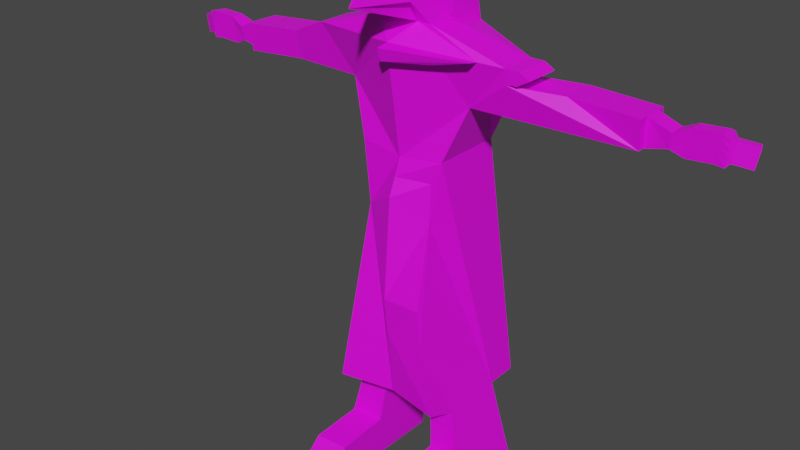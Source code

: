 # Source: plaguerobot.blend  (saved by Blender 4.3.34; exported with 4.5.12 LTS)
import bpy
from mathutils import Matrix  # noqa: F401  (used for matrix-valued properties, if any)

bpy.ops.wm.read_factory_settings(use_empty=True)
scene = bpy.context.scene
scene.name = 'Scene'

# ---- collections
col_collection = bpy.data.collections.new('Collection'); scene.collection.children.link(col_collection)
col_gltf_not_exported = bpy.data.collections.new('glTF_not_exported'); scene.collection.children.link(col_gltf_not_exported)
col_gltf_not_exported.hide_render = True
col_gltf_not_exported.hide_viewport = True

# ---- images (referenced by path relative to the original .blend; pixels are not part of the script)
import os
ASSET_DIR = os.environ.get("B2B_ASSET_DIR", "")  # directory of the original .blend (textures are referenced by path, not embedded)
HERE = os.path.dirname(os.path.abspath(__file__))  # packed textures are extracted next to this script under _unpacked/

def load_image(name, relpath, width, height, colorspace="sRGB"):
    """Load a texture the original file referenced (path relative to the .blend, or extracted next to this script)."""
    p = next((c for c in (os.path.join(HERE, relpath), os.path.join(ASSET_DIR, relpath)) if relpath and os.path.exists(c)), "")
    if p:
        img = bpy.data.images.load(p, check_existing=True)
        img.name = name
    else:  # same state as the original file: an image datablock whose file is absent (Cycles renders it pink)
        img = bpy.data.images.new(name, width, height)
        img.source = "FILE"
        img.filepath = "//" + (relpath or name)
    img.colorspace_settings.name = colorspace
    return img
img_vehlengback_jpg = load_image('vehlengback.jpg', 'vehlengback.jpg', 1024, 1024, 'sRGB')

# ---- materials (node trees are filled in below, after node groups)
mat_material = bpy.data.materials.new('Material')
mat_material.use_transparent_shadow = False

# ---- material node trees
mat_material.use_nodes = True; mat_material.node_tree.nodes.clear()
_N = mat_material.node_tree.nodes; _L = mat_material.node_tree.links
n0 = _N.new('ShaderNodeBsdfPrincipled'); n0.name = 'Principled BSDF'; n0.location = (10, 300)
n0.distribution = 'GGX'
n0.subsurface_method = 'BURLEY'
n0.inputs[3].default_value = 1.45
n0.inputs[27].default_value = (0.0, 0.0, 0.0, 1.0)
n0.inputs[28].default_value = 1.0
n1 = _N.new('ShaderNodeOutputMaterial'); n1.name = 'Material Output'; n1.location = (300, 300)
n2 = _N.new('ShaderNodeTexImage'); n2.name = 'Image Texture'; n2.location = (-577, 259)
n2.image = img_vehlengback_jpg
_L.new(n0.outputs[0], n1.inputs[0])
_L.new(n2.outputs[0], n0.inputs[0])
n1.is_active_output = True

# ---- world
world_world = bpy.data.worlds.new('World'); scene.world = world_world
world_world.use_nodes = True; world_world.node_tree.nodes.clear()
_N = world_world.node_tree.nodes; _L = world_world.node_tree.links
n0 = _N.new('ShaderNodeOutputWorld'); n0.name = 'World Output'; n0.location = (300, 300)
n1 = _N.new('ShaderNodeBackground'); n1.name = 'Background'; n1.location = (10, 300)
n1.inputs[0].default_value = (0.05088, 0.05088, 0.05088, 1.0)
_L.new(n1.outputs[0], n0.inputs[0])
n0.is_active_output = True
world_world.color = (0.05088, 0.05088, 0.05088)
world_world.use_sun_shadow = False
world_world.sun_shadow_jitter_overblur = 0.0

# ---- meshes
me_cube_001 = bpy.data.meshes.new('Cube.001')
me_cube_001.from_pydata([(0.3068, -0.08172, 0.5134), (0.1045, -0.1154, 0.03784), (0.3068, 0.02909, 0.5134), (0.1707, 0.2236, -0.5791), (0.1343, 0.1174, 0.2216), (0.3068, -0.02632, 0.5134), (0.1707, -0.181, -0.5375), (0.1343, -0.1044, 0.2216), (0.08123, -0.09208, 0.5839), (0.08123, 0.1243, 0.5474), (0.08123, -0.01068, 0.5839), (0.1952, 0.02215, 0.3815), (0.1952, -0.07071, 0.3815), (0.447, -0.01882, 0.4572), (0.4459, 0.09197, 0.4558), (0.4426, 0.084, 0.3714), (0.4435, -0.008851, 0.3725), (0.6485, -0.01693, 0.449), (0.6474, 0.09386, 0.4476), (0.6441, 0.08589, 0.3632), (0.6477, 0.06616, 0.448), (0.645, -0.006962, 0.3643), (0.6482, 0.01077, 0.4486), (0.6443, 0.06267, 0.3634), (0.6447, 0.01625, 0.364), (0.03042, -0.2003, 0.7408), (0.08123, 0.0712, 0.7889), (0.05954, -0.06438, 0.8445), (0.06048, -0.1462, 0.6484), (0.04054, -0.09208, 0.5839), (0.05039, -0.1462, 0.6703), (0.1707, -0.07987, -0.5791), (0.08527, -0.0716, -0.5791), (0.08527, 0.1142, -0.5791), (0.1707, 0.1224, -0.5791), (0.116, 0.1476, -0.8793), (0.2322, 0.1588, -0.8793), (0.2015, -0.09808, -0.7292), (0.1006, -0.08832, -0.7292), (0.2322, -0.338, -0.868), (0.116, -0.3276, -0.8724), (0.2015, -0.2635, -0.7365), (0.1006, -0.2545, -0.7402), (0.7135, 0.06651, 0.4228), (0.7141, 0.01112, 0.4235), (0.707, 0.06348, 0.3792), (0.7074, 0.01706, 0.3798), (0.7585, 0.05993, 0.4448), (0.7589, 0.01966, 0.4453), (0.7463, 0.05707, 0.3639), (0.7466, 0.02332, 0.3643), (0.7564, 0.02041, 0.4288), (0.7554, 0.0592, 0.424), (0.7521, 0.05843, 0.4025), (0.7533, 0.02133, 0.4085), (0.7507, 0.02211, 0.391), (0.7487, 0.05764, 0.3799), (0.8332, 0.06074, 0.4506), (0.8336, 0.02047, 0.4511), (0.821, 0.05787, 0.3697), (0.8213, 0.02413, 0.3701), (0.8311, 0.02121, 0.4346), (0.8301, 0.06, 0.4298), (0.8268, 0.05924, 0.4083), (0.828, 0.02213, 0.4143), (0.8254, 0.02292, 0.3968), (0.8234, 0.05844, 0.3857), (0.8439, 0.06275, 0.4473), (0.8582, 0.02515, 0.4488), (0.8335, 0.05357, 0.3666), (0.8455, 0.02207, 0.3679), (0.8556, 0.02452, 0.4324), (0.8412, 0.06038, 0.4265), (0.8384, 0.05794, 0.4051), (0.8524, 0.02375, 0.412), (0.8497, 0.02308, 0.3946), (0.8355, 0.05539, 0.3826), (0.8543, 0.0598, 0.4337), (0.8643, 0.03368, 0.4348), (0.8471, 0.05342, 0.3777), (0.8554, 0.03153, 0.3786), (0.8625, 0.03324, 0.4234), (0.8524, 0.05816, 0.4193), (0.8505, 0.05646, 0.4044), (0.8602, 0.0327, 0.4092), (0.8583, 0.03224, 0.3971), (0.8485, 0.05469, 0.3888), (0.9048, 0.07873, 0.425), (0.9147, 0.05261, 0.4261), (0.8975, 0.07235, 0.369), (0.9059, 0.05046, 0.3699), (0.9129, 0.05217, 0.4147), (0.9029, 0.07709, 0.4106), (0.901, 0.07539, 0.3957), (0.9107, 0.05163, 0.4005), (0.9088, 0.05117, 0.3884), (0.899, 0.07362, 0.3801), (-0.3071, -0.08172, 0.5134), (-0.1048, -0.1154, 0.03784), (-0.3071, 0.02909, 0.5134), (-0.171, 0.2236, -0.5791), (-0.0001603, 0.2428, 0.324), (-0.0001603, 0.1905, -0.5791), (-0.1347, 0.1174, 0.2216), (-0.3071, -0.02632, 0.5134), (-0.171, -0.181, -0.5375), (-0.1347, -0.1044, 0.2216), (-0.00016, -0.1655, 0.5384), (-0.00016, -0.1581, 0.1001), (-0.0001601, -0.1479, -0.5375), (-0.0001601, -0.1154, 0.2047), (-0.0001602, 0.1283, 0.2047), (-0.08155, -0.09208, 0.5839), (-0.08155, 0.1243, 0.5474), (-0.0001602, 0.1243, 0.5474), (-0.08155, -0.01068, 0.5839), (-0.00016, -0.09208, 0.5839), (-0.0001601, -0.01068, 0.5839), (-0.1955, 0.02215, 0.3815), (-0.1955, -0.07071, 0.3815), (-0.4324, -0.05717, 0.458), (-0.4313, 0.05362, 0.4567), (-0.4237, 0.04565, 0.3725), (-0.4247, -0.0472, 0.3736), (-0.6333, -0.05528, 0.4399), (-0.6321, 0.05551, 0.4386), (-0.6246, 0.04754, 0.3544), (-0.6324, 0.02781, 0.4389), (-0.6256, -0.04531, 0.3555), (-0.633, -0.02758, 0.4395), (-0.6248, 0.02432, 0.3547), (-0.6253, -0.0221, 0.3552), (-0.03074, -0.2003, 0.7408), (-0.08155, 0.0712, 0.7889), (-0.0001601, 0.0712, 0.7997), (-0.05986, -0.06438, 0.8445), (-0.00016, -0.2003, 0.7408), (-0.00016, -0.06438, 0.8653), (-0.0608, -0.1462, 0.6484), (-0.04086, -0.09208, 0.5839), (-0.05071, -0.1462, 0.6703), (-0.0001599, -0.3054, 0.6555), (-0.171, -0.07987, -0.5791), (-0.08559, -0.0716, -0.5791), (-0.08559, 0.1142, -0.5791), (-0.171, 0.1224, -0.5791), (-0.1163, 0.1476, -0.8793), (-0.2325, 0.1588, -0.8793), (-0.2018, -0.09808, -0.7292), (-0.101, -0.08832, -0.7292), (-0.2325, -0.338, -0.868), (-0.1163, -0.3276, -0.8724), (-0.2018, -0.2635, -0.7365), (-0.101, -0.2545, -0.7402), (-0.6969, 0.02816, 0.4105), (-0.6975, -0.02723, 0.4112), (-0.6882, 0.02513, 0.3673), (-0.6887, -0.02129, 0.3679), (-0.743, 0.02158, 0.4303), (-0.7434, -0.01869, 0.4308), (-0.7268, 0.01872, 0.3501), (-0.7271, -0.01503, 0.3505), (-0.7401, -0.01794, 0.4145), (-0.7388, 0.02085, 0.4096), (-0.7345, 0.02008, 0.3883), (-0.736, -0.01702, 0.3942), (-0.7325, -0.01624, 0.377), (-0.73, 0.01929, 0.366), (-0.8179, 0.02239, 0.4324), (-0.8183, -0.01788, 0.4329), (-0.8016, 0.01952, 0.3522), (-0.802, -0.01422, 0.3526), (-0.815, -0.01714, 0.4166), (-0.8137, 0.02165, 0.4118), (-0.8094, 0.02089, 0.3904), (-0.8109, -0.01622, 0.3963), (-0.8074, -0.01543, 0.3791), (-0.8049, 0.02009, 0.3681), (-0.8283, 0.0244, 0.4286), (-0.8427, -0.0132, 0.4294), (-0.8139, 0.01522, 0.3485), (-0.826, -0.01628, 0.3492), (-0.8393, -0.01383, 0.4131), (-0.8246, 0.02203, 0.4079), (-0.8208, 0.01959, 0.3867), (-0.8351, -0.0146, 0.3929), (-0.8315, -0.01527, 0.3756), (-0.8168, 0.01704, 0.3644), (-0.838, 0.02145, 0.4145), (-0.8481, -0.004675, 0.4151), (-0.8281, 0.01507, 0.3589), (-0.8365, -0.006817, 0.3593), (-0.8457, -0.00511, 0.4037), (-0.8355, 0.01981, 0.4002), (-0.8328, 0.01811, 0.3854), (-0.8428, -0.00565, 0.3897), (-0.8403, -0.006111, 0.3777), (-0.83, 0.01634, 0.3699), (-0.888, 0.04038, 0.4033), (-0.898, 0.01425, 0.4039), (-0.878, 0.034, 0.3477), (-0.8864, 0.01211, 0.3482), (-0.8957, 0.01382, 0.3926), (-0.8855, 0.03874, 0.389), (-0.8828, 0.03704, 0.3742), (-0.8928, 0.01328, 0.3786), (-0.8903, 0.01282, 0.3666), (-0.88, 0.03526, 0.3587), (-0.0001603, 0.1594, -0.1872), (-0.0001603, 0.1749, -0.3832), (0.2361, -0.101, 0.5192), (-0.00016, -0.1594, 0.498), (0.1325, -0.121, 0.4995), (-0.00016, -0.2039, 0.5325), (0.2361, -0.1369, 0.5259), (-0.00016, -0.1903, 0.494), (0.1325, -0.1528, 0.5027), (0.103, -0.1105, 0.1541), (-0.00016, -0.1355, 0.1553), (0.0405, -0.1789, 0.7617), (0.06994, -0.1164, 0.8226), (0.01772, -0.1578, 0.7797), (0.02372, -0.1209, 0.8145), (0.07997, -0.0803, 0.7958), (0.07951, -0.06901, 0.7556), (0.06537, -0.1025, 0.7374), (0.04853, -0.15, 0.7402), (0.03035, -0.1789, 0.7617), (0.05979, -0.1164, 0.8226), (0.007575, -0.1578, 0.7797), (0.01358, -0.1209, 0.8145), (0.06982, -0.0803, 0.7958), (0.06936, -0.06901, 0.7556), (0.05522, -0.1025, 0.7374), (0.03838, -0.15, 0.7402), (-0.00016, -0.1814, -0.2091), (0.1143, -0.1774, -0.2102), (0.1268, -0.1786, -0.3382), (-0.0001601, -0.1693, -0.3276), (0.309, 0.02909, 0.4689), (0.3089, -0.08172, 0.471), (0.3478, -0.08172, 0.5135), (0.3478, 0.02909, 0.5135), (0.3478, -0.02632, 0.5135), (0.3293, 0.02909, 0.473), (0.3301, -0.08172, 0.4749), (0.3782, -0.08172, 0.496), (0.3782, 0.02909, 0.496), (0.3782, -0.02632, 0.496), (0.3395, 0.02909, 0.4739), (0.3413, -0.08172, 0.4749)], [], [(36, 39, 40, 35), (137, 27, 26, 134), (23, 20, 43, 45), (22, 24, 46, 44), (111, 4, 3, 102, 209, 208), (101, 114, 9, 2), (6, 237, 238, 109), (2, 9, 10, 5), (0, 210, 212, 211, 110, 7, 12), (7, 110, 218, 217), (101, 2, 11, 4, 111), (4, 7, 217, 1, 236, 237, 6, 31, 34, 3), (8, 10, 27, 220, 223, 224, 225, 226, 219, 25, 28), (0, 8, 29, 116, 107, 210), (5, 10, 8, 0), (15, 16, 12, 11), (22, 20, 18, 14, 13, 17), (18, 20, 23, 19), (22, 17, 21, 24), (137, 136, 25, 219, 221, 222, 220, 27), (10, 9, 26, 27), (29, 8, 28, 30), (30, 28, 141), (28, 25, 141), (32, 38, 37, 31), (34, 33, 32, 31, 6, 109, 102, 3), (16, 21, 17, 13, 240, 0, 12), (24, 21, 16, 15, 19, 23, 45, 46), (11, 12, 7, 4), (34, 36, 35, 33), (46, 45, 49, 50), (34, 31, 37, 41, 39, 36), (5, 0, 241, 243), (41, 42, 40, 39), (32, 33, 35, 40, 42, 38), (37, 38, 42, 41), (14, 18, 19, 15, 11, 2, 239), (22, 44, 43, 20), (49, 56, 66, 59), (43, 44, 48, 47), (44, 46, 50, 55, 54, 51, 48), (45, 43, 47, 52, 53, 56, 49), (64, 65, 75, 74), (51, 54, 64, 61), (52, 47, 57, 62), (56, 53, 63, 66), (62, 57, 67, 72), (59, 66, 76, 69), (61, 64, 74, 71), (54, 55, 65, 64), (50, 49, 59, 60), (53, 52, 62, 63), (48, 51, 61, 58), (47, 48, 58, 57), (55, 50, 60, 65), (70, 69, 79, 80), (73, 72, 82, 83), (74, 75, 85, 84), (72, 67, 77, 82), (63, 62, 72, 73), (60, 59, 69, 70), (58, 61, 71, 68), (65, 60, 70, 75), (57, 58, 68, 67), (66, 63, 73, 76), (86, 83, 93, 96), (77, 78, 88, 87), (85, 80, 90, 95), (78, 81, 91, 88), (68, 71, 81, 78), (75, 70, 80, 85), (67, 68, 78, 77), (76, 73, 83, 86), (71, 74, 84, 81), (69, 76, 86, 79), (88, 91, 92, 87), (92, 91, 94, 93), (93, 94, 95, 96), (96, 95, 90, 89), (81, 84, 94, 91), (79, 86, 96, 89), (82, 77, 87, 92), (84, 85, 95, 94), (83, 82, 92, 93), (80, 79, 89, 90), (114, 134, 26, 9), (147, 146, 151, 150), (137, 134, 133, 135), (130, 156, 154, 127), (129, 155, 157, 131), (111, 208, 209, 102, 100, 103), (101, 99, 113, 114), (105, 109, 238, 235, 108, 98), (99, 104, 115, 113), (97, 119, 106, 110, 211, 107), (106, 98, 108, 218, 110), (101, 111, 103, 118, 99), (103, 100, 145, 142, 105, 98, 106), (112, 138, 132, 135, 115), (97, 107, 116, 139, 112), (104, 97, 112, 115), (111, 101, 114, 117, 116, 107, 211, 110, 218, 108, 235, 238, 109, 102, 209, 208), (122, 118, 119, 123), (129, 124, 120, 121, 125, 127), (125, 126, 130, 127), (129, 131, 128, 124), (137, 135, 132, 136), (115, 135, 133, 113), (139, 140, 138, 112), (140, 141, 138), (138, 141, 132), (143, 142, 148, 149), (145, 100, 102, 109, 105, 142, 143, 144), (123, 119, 97, 120, 124, 128), (131, 157, 156, 130, 126, 122, 123, 128), (118, 103, 106, 119), (145, 144, 146, 147), (157, 161, 160, 156), (145, 147, 150, 152, 148, 142), (97, 104, 99, 121, 120), (152, 150, 151, 153), (143, 149, 153, 151, 146, 144), (148, 152, 153, 149), (121, 99, 118, 122, 126, 125), (129, 127, 154, 155), (160, 170, 177, 167), (154, 158, 159, 155), (155, 159, 162, 165, 166, 161, 157), (156, 160, 167, 164, 163, 158, 154), (175, 185, 186, 176), (162, 172, 175, 165), (163, 173, 168, 158), (167, 177, 174, 164), (173, 183, 178, 168), (170, 180, 187, 177), (172, 182, 185, 175), (165, 175, 176, 166), (161, 171, 170, 160), (164, 174, 173, 163), (159, 169, 172, 162), (158, 168, 169, 159), (166, 176, 171, 161), (181, 191, 190, 180), (184, 194, 193, 183), (185, 195, 196, 186), (183, 193, 188, 178), (174, 184, 183, 173), (171, 181, 180, 170), (169, 179, 182, 172), (176, 186, 181, 171), (168, 178, 179, 169), (177, 187, 184, 174), (197, 207, 204, 194), (188, 198, 199, 189), (196, 206, 201, 191), (189, 199, 202, 192), (179, 189, 192, 182), (186, 196, 191, 181), (178, 188, 189, 179), (187, 197, 194, 184), (182, 192, 195, 185), (180, 190, 197, 187), (199, 198, 203, 202), (203, 204, 205, 202), (204, 207, 206, 205), (207, 200, 201, 206), (192, 202, 205, 195), (190, 200, 207, 197), (193, 203, 198, 188), (195, 205, 206, 196), (194, 204, 203, 193), (191, 201, 200, 190), (114, 113, 133, 134), (211, 212, 216, 215), (215, 216, 214, 213), (212, 210, 214, 216), (107, 211, 215, 213), (210, 107, 213, 214), (217, 218, 108, 1), (219, 226, 234, 227), (222, 221, 229, 230), (228, 230, 229, 227), (227, 234, 233, 232, 231, 228), (225, 224, 232, 233), (220, 222, 230, 228), (221, 219, 227, 229), (223, 220, 228, 231), (226, 225, 233, 234), (224, 223, 231, 232), (235, 236, 1, 108), (238, 237, 236, 235), (136, 132, 141, 25), (30, 141, 140, 139, 29), (239, 240, 13, 14), (241, 245, 250, 246), (2, 5, 243, 242), (240, 239, 244, 245), (239, 2, 242, 244), (0, 240, 245, 241), (246, 250, 249, 247, 248), (243, 241, 246, 248), (245, 244, 249, 250), (244, 242, 247, 249), (242, 243, 248, 247)])
_uv = me_cube_001.uv_layers.new(name='UVMap')
_uv.uv.foreach_set('vector', [0.9296, 0.8712, 0.9296, 0.6463, 0.9822, 0.651, 0.9822, 0.8661, 0.6643, 0.9043, 0.664, 0.8614, 0.7279, 0.8682, 0.7276, 0.9049, 0.2566, 0.6543, 0.2563, 0.616, 0.2856, 0.6191, 0.2856, 0.6555, 0.496, 0.7005, 0.4963, 0.6621, 0.525, 0.6611, 0.525, 0.6976, 0.8259, 0.3574, 0.78, 0.3656, 0.7485, 0.0, 0.8259, 0.001875, 0.8259, 0.09075, 0.8259, 0.1796, 0.1909, 0.6029, 0.109, 0.6718, 0.0853, 0.6436, 0.02714, 0.5592, 0.06823, 0.5592, 0.07507, 0.4889, 0.1456, 0.4804, 0.1456, 0.5565, 0.1556, 0.7718, 0.1977, 0.8733, 0.1356, 0.8731, 0.1306, 0.7719, 0.006642, 0.06463, 0.03863, 0.06363, 0.0852, 0.07442, 0.1456, 0.07777, 0.1456, 0.2048, 0.09974, 0.1964, 0.05716, 0.1225, 0.09974, 0.1964, 0.1456, 0.2048, 0.1456, 0.2284, 0.09888, 0.227, 0.6053, 0.06488, 0.715, 0.0, 0.7067, 0.05941, 0.6504, 0.1216, 0.6448, 0.1284, 0.6504, 0.1216, 0.7485, 0.1424, 0.7449, 0.1729, 0.7419, 0.1973, 0.7249, 0.3451, 0.7147, 0.4339, 0.7067, 0.5039, 0.6619, 0.4944, 0.5724, 0.4754, 0.5276, 0.466, 0.8777, 0.4783, 0.8671, 0.5135, 0.7485, 0.4528, 0.7774, 0.4366, 0.7842, 0.4557, 0.8002, 0.4657, 0.8124, 0.453, 0.8174, 0.432, 0.812, 0.4172, 0.8239, 0.4105, 0.8566, 0.4466, 0.006642, 0.06463, 0.1087, 0.03409, 0.1271, 0.03409, 0.1456, 0.03409, 0.1456, 0.06028, 0.03863, 0.06363, 0.1306, 0.7719, 0.1356, 0.8731, 0.09886, 0.8733, 0.1056, 0.772, 0.248, 0.8819, 0.206, 0.8819, 0.2061, 0.8118, 0.2481, 0.8118, 0.2438, 0.7829, 0.2187, 0.7829, 0.2062, 0.7829, 0.206, 0.6923, 0.2561, 0.6923, 0.2563, 0.783, 0.5085, 0.7366, 0.5211, 0.737, 0.5211, 0.775, 0.5106, 0.7747, 0.761, 0.615, 0.7485, 0.6159, 0.7505, 0.5776, 0.761, 0.5768, 0.8035, 0.8994, 0.87, 0.8994, 0.87, 0.9133, 0.8589, 0.9178, 0.849, 0.9075, 0.8306, 0.9102, 0.8268, 0.9311, 0.8, 0.9422, 0.8671, 0.5135, 0.8654, 0.5768, 0.7676, 0.5224, 0.7485, 0.4528, 0.1271, 0.03409, 0.1087, 0.03409, 0.0998, 0.009752, 0.1227, 0.0, 0.3512, 0.8553, 0.3712, 0.8443, 0.3712, 0.9388, 0.8566, 0.4466, 0.8239, 0.4105, 0.8777, 0.3656, 0.1895, 0.8733, 0.1895, 0.9418, 0.1442, 0.9473, 0.1511, 0.8779, 0.4458, 0.7069, 0.4071, 0.7107, 0.4071, 0.7947, 0.4458, 0.7985, 0.4458, 0.8443, 0.3685, 0.8293, 0.3685, 0.6761, 0.4458, 0.6611, 0.03804, 0.1903, 0.04879, 0.2794, 0.01075, 0.2848, 0.0, 0.1956, 0.005683, 0.08353, 0.006642, 0.06463, 0.05716, 0.1225, 0.2166, 0.9716, 0.2061, 0.9716, 0.206, 0.8819, 0.248, 0.8819, 0.2481, 0.9716, 0.2376, 0.9716, 0.2376, 1.0, 0.2166, 1.0, 0.7067, 0.05941, 0.7478, 0.06812, 0.7485, 0.1424, 0.6504, 0.1216, 0.385, 0.9833, 0.3712, 0.8443, 0.4235, 0.8502, 0.4235, 0.9876, 0.2166, 1.0, 0.2376, 1.0, 0.2376, 1.0, 0.2166, 1.0, 0.5724, 0.4754, 0.6619, 0.4944, 0.6556, 0.5625, 0.7281, 0.5812, 0.7485, 0.6463, 0.5275, 0.6047, 0.1306, 0.7719, 0.1056, 0.772, 0.1056, 0.772, 0.1306, 0.7719, 0.7349, 0.8653, 0.7803, 0.8614, 0.7803, 0.9265, 0.7279, 0.9311, 0.664, 0.7622, 0.664, 0.8463, 0.5275, 0.8614, 0.5307, 0.6463, 0.5908, 0.6795, 0.5958, 0.7547, 0.5732, 0.8657, 0.6188, 0.8614, 0.6188, 0.9361, 0.5731, 0.9401, 0.9566, 0.1322, 0.9413, 0.2215, 0.9036, 0.2147, 0.9188, 0.1255, 0.9032, 0.05621, 0.9566, 0.0, 0.9566, 0.01999, 0.2438, 0.7829, 0.2439, 0.8118, 0.2189, 0.8118, 0.2187, 0.7829, 0.2856, 0.6555, 0.2856, 0.6483, 0.2856, 0.6483, 0.2856, 0.6555, 0.2189, 0.8118, 0.2439, 0.8118, 0.2439, 0.8118, 0.2189, 0.8118, 0.525, 0.6976, 0.525, 0.6611, 0.525, 0.6611, 0.525, 0.6732, 0.525, 0.681, 0.525, 0.6902, 0.525, 0.6976, 0.2856, 0.6555, 0.2856, 0.6191, 0.2856, 0.6191, 0.2856, 0.6285, 0.2856, 0.6382, 0.2856, 0.6483, 0.2856, 0.6555, 0.525, 0.681, 0.525, 0.6732, 0.525, 0.6732, 0.525, 0.681, 0.525, 0.6902, 0.525, 0.681, 0.525, 0.681, 0.525, 0.6902, 0.2856, 0.6285, 0.2856, 0.6191, 0.2856, 0.6191, 0.2856, 0.6285, 0.2856, 0.6483, 0.2856, 0.6382, 0.2856, 0.6382, 0.2856, 0.6483, 0.2856, 0.6285, 0.2856, 0.6191, 0.2856, 0.6191, 0.2856, 0.6285, 0.2856, 0.6555, 0.2856, 0.6483, 0.2856, 0.6483, 0.2856, 0.6555, 0.525, 0.6902, 0.525, 0.681, 0.525, 0.681, 0.525, 0.6902, 0.525, 0.681, 0.525, 0.6732, 0.525, 0.6732, 0.525, 0.681, 0.2166, 1.0, 0.2376, 1.0, 0.2376, 1.0, 0.2166, 1.0, 0.2856, 0.6382, 0.2856, 0.6285, 0.2856, 0.6285, 0.2856, 0.6382, 0.525, 0.6976, 0.525, 0.6902, 0.525, 0.6902, 0.525, 0.6976, 0.2189, 0.8118, 0.2439, 0.8118, 0.2439, 0.8118, 0.2189, 0.8118, 0.525, 0.6732, 0.525, 0.6611, 0.525, 0.6611, 0.525, 0.6732, 0.2166, 1.0, 0.2376, 1.0, 0.2376, 1.0, 0.2166, 1.0, 0.2856, 0.6382, 0.2856, 0.6285, 0.2856, 0.6285, 0.2856, 0.6382, 0.525, 0.681, 0.525, 0.6732, 0.525, 0.6732, 0.525, 0.681, 0.2856, 0.6285, 0.2856, 0.6191, 0.2856, 0.6191, 0.2856, 0.6285, 0.2856, 0.6382, 0.2856, 0.6285, 0.2856, 0.6285, 0.2856, 0.6382, 0.2166, 1.0, 0.2376, 1.0, 0.2376, 1.0, 0.2166, 1.0, 0.525, 0.6976, 0.525, 0.6902, 0.525, 0.6902, 0.525, 0.6976, 0.525, 0.6732, 0.525, 0.6611, 0.525, 0.6611, 0.525, 0.6732, 0.2189, 0.8118, 0.2439, 0.8118, 0.2439, 0.8118, 0.2189, 0.8118, 0.2856, 0.6483, 0.2856, 0.6382, 0.2856, 0.6382, 0.2856, 0.6483, 0.2856, 0.6483, 0.2856, 0.6382, 0.2856, 0.6382, 0.2856, 0.6483, 0.2189, 0.8118, 0.2439, 0.8118, 0.2439, 0.8118, 0.2189, 0.8118, 0.525, 0.6732, 0.525, 0.6611, 0.525, 0.6611, 0.525, 0.6732, 0.525, 0.6976, 0.525, 0.6902, 0.525, 0.6902, 0.525, 0.6976, 0.525, 0.6976, 0.525, 0.6902, 0.525, 0.6902, 0.525, 0.6976, 0.525, 0.6732, 0.525, 0.6611, 0.525, 0.6611, 0.525, 0.6732, 0.2189, 0.8118, 0.2439, 0.8118, 0.2439, 0.8118, 0.2189, 0.8118, 0.2856, 0.6483, 0.2856, 0.6382, 0.2856, 0.6382, 0.2856, 0.6483, 0.525, 0.6902, 0.525, 0.681, 0.525, 0.681, 0.525, 0.6902, 0.2856, 0.6555, 0.2856, 0.6483, 0.2856, 0.6483, 0.2856, 0.6555, 0.2814, 0.7344, 0.2808, 0.7417, 0.2566, 0.7437, 0.2563, 0.7344, 0.2566, 0.7437, 0.2808, 0.7417, 0.2801, 0.7508, 0.2569, 0.7533, 0.2569, 0.7533, 0.2801, 0.7508, 0.2794, 0.7586, 0.2572, 0.7633, 0.2572, 0.7633, 0.2794, 0.7586, 0.2784, 0.7705, 0.2574, 0.7705, 0.525, 0.6902, 0.525, 0.681, 0.525, 0.681, 0.525, 0.6902, 0.2856, 0.6555, 0.2856, 0.6483, 0.2856, 0.6483, 0.2856, 0.6555, 0.2856, 0.6285, 0.2856, 0.6191, 0.2856, 0.6191, 0.2856, 0.6285, 0.525, 0.681, 0.525, 0.6732, 0.525, 0.6732, 0.525, 0.681, 0.2856, 0.6382, 0.2856, 0.6285, 0.2856, 0.6285, 0.2856, 0.6382, 0.2166, 1.0, 0.2376, 1.0, 0.2376, 1.0, 0.2166, 1.0, 0.109, 0.6718, 0.02003, 0.7467, 0.0, 0.7154, 0.0853, 0.6436, 0.9296, 0.8712, 0.9822, 0.8661, 0.9822, 0.651, 0.9296, 0.6463, 0.6643, 0.9043, 0.7276, 0.9049, 0.7279, 0.8682, 0.664, 0.8614, 0.2566, 0.6543, 0.2856, 0.6555, 0.2856, 0.6191, 0.2563, 0.616, 0.496, 0.7005, 0.525, 0.6976, 0.525, 0.6611, 0.4963, 0.6621, 0.8259, 0.3574, 0.8259, 0.1796, 0.8259, 0.09075, 0.8259, 0.001875, 0.7485, 0.0, 0.78, 0.3656, 0.1909, 0.6029, 0.02714, 0.5592, 0.0853, 0.6436, 0.109, 0.6718, 0.06823, 0.5592, 0.1456, 0.5565, 0.1456, 0.4804, 0.1456, 0.3996, 0.1456, 0.2549, 0.09819, 0.2514, 0.1556, 0.7718, 0.1306, 0.7719, 0.1356, 0.8731, 0.1977, 0.8733, 0.006642, 0.06463, 0.05716, 0.1225, 0.09974, 0.1964, 0.1456, 0.2048, 0.1456, 0.07777, 0.1456, 0.06028, 0.09974, 0.1964, 0.09819, 0.2514, 0.1456, 0.2549, 0.1456, 0.2284, 0.1456, 0.2048, 0.6053, 0.06488, 0.6448, 0.1284, 0.6504, 0.1216, 0.7067, 0.05941, 0.715, 0.0, 0.6504, 0.1216, 0.5276, 0.466, 0.5724, 0.4754, 0.6619, 0.4944, 0.7067, 0.5039, 0.7419, 0.1973, 0.7485, 0.1424, 0.8777, 0.4783, 0.8566, 0.4466, 0.8239, 0.4105, 0.7485, 0.4528, 0.8671, 0.5135, 0.006642, 0.06463, 0.1456, 0.06028, 0.1456, 0.03409, 0.1271, 0.03409, 0.1087, 0.03409, 0.1306, 0.7719, 0.1056, 0.772, 0.09886, 0.8733, 0.1356, 0.8731, 0.3771, 0.499, 0.3322, 0.5587, 0.3978, 0.6523, 0.4605, 0.6611, 0.497, 0.6566, 0.5275, 0.6322, 0.5225, 0.6145, 0.4865, 0.4855, 0.4928, 0.4622, 0.4999, 0.4362, 0.4797, 0.2905, 0.4684, 0.2091, 0.4578, 0.1325, 0.3058, 0.1512, 0.3236, 0.2381, 0.3414, 0.3251, 0.248, 0.8819, 0.2481, 0.8118, 0.2061, 0.8118, 0.206, 0.8819, 0.2438, 0.7829, 0.2563, 0.783, 0.2561, 0.6923, 0.206, 0.6923, 0.2062, 0.7829, 0.2187, 0.7829, 0.5085, 0.7366, 0.5106, 0.7747, 0.5211, 0.775, 0.5211, 0.737, 0.761, 0.615, 0.761, 0.5768, 0.7505, 0.5776, 0.7485, 0.6159, 0.8035, 0.8994, 0.8, 0.9422, 0.87, 0.9133, 0.87, 0.8994, 0.8671, 0.5135, 0.7485, 0.4528, 0.7676, 0.5224, 0.8654, 0.5768, 0.1271, 0.03409, 0.1227, 0.0, 0.0998, 0.009752, 0.1087, 0.03409, 0.3512, 0.8553, 0.3712, 0.9388, 0.3712, 0.8443, 0.8566, 0.4466, 0.8777, 0.3656, 0.8239, 0.4105, 0.1895, 0.8733, 0.1511, 0.8779, 0.1442, 0.9473, 0.1895, 0.9418, 0.4458, 0.7069, 0.4458, 0.6611, 0.3685, 0.6761, 0.3685, 0.8293, 0.4458, 0.8443, 0.4458, 0.7985, 0.4071, 0.7947, 0.4071, 0.7107, 0.03804, 0.1903, 0.05716, 0.1225, 0.006642, 0.06463, 0.0, 0.1956, 0.01075, 0.2848, 0.04879, 0.2794, 0.2166, 0.9716, 0.2166, 1.0, 0.2376, 1.0, 0.2376, 0.9716, 0.2481, 0.9716, 0.248, 0.8819, 0.206, 0.8819, 0.2061, 0.9716, 0.7067, 0.05941, 0.6504, 0.1216, 0.7485, 0.1424, 0.7478, 0.06812, 0.385, 0.9833, 0.4235, 0.9876, 0.4235, 0.8502, 0.3712, 0.8443, 0.2166, 1.0, 0.2166, 1.0, 0.2376, 1.0, 0.2376, 1.0, 0.5724, 0.4754, 0.5275, 0.6047, 0.7485, 0.6463, 0.7281, 0.5812, 0.6556, 0.5625, 0.6619, 0.4944, 0.2563, 0.5592, 0.2313, 0.5592, 0.2062, 0.5592, 0.206, 0.6923, 0.2561, 0.6923, 0.7349, 0.8653, 0.7279, 0.9311, 0.7803, 0.9265, 0.7803, 0.8614, 0.664, 0.7622, 0.5958, 0.7547, 0.5908, 0.6795, 0.5307, 0.6463, 0.5275, 0.8614, 0.664, 0.8463, 0.5732, 0.8657, 0.5731, 0.9401, 0.6188, 0.9361, 0.6188, 0.8614, 0.9566, 0.1322, 0.9566, 0.0, 0.9032, 0.05621, 0.9188, 0.1255, 0.9036, 0.2147, 0.9413, 0.2215, 0.2438, 0.7829, 0.2187, 0.7829, 0.2189, 0.8118, 0.2439, 0.8118, 0.2856, 0.6555, 0.2856, 0.6555, 0.2856, 0.6483, 0.2856, 0.6483, 0.2189, 0.8118, 0.2189, 0.8118, 0.2439, 0.8118, 0.2439, 0.8118, 0.525, 0.6976, 0.525, 0.6976, 0.525, 0.6902, 0.525, 0.681, 0.525, 0.6732, 0.525, 0.6611, 0.525, 0.6611, 0.2856, 0.6555, 0.2856, 0.6555, 0.2856, 0.6483, 0.2856, 0.6382, 0.2856, 0.6285, 0.2856, 0.6191, 0.2856, 0.6191, 0.525, 0.681, 0.525, 0.681, 0.525, 0.6732, 0.525, 0.6732, 0.525, 0.6902, 0.525, 0.6902, 0.525, 0.681, 0.525, 0.681, 0.2856, 0.6285, 0.2856, 0.6285, 0.2856, 0.6191, 0.2856, 0.6191, 0.2856, 0.6483, 0.2856, 0.6483, 0.2856, 0.6382, 0.2856, 0.6382, 0.2856, 0.6285, 0.2856, 0.6285, 0.2856, 0.6191, 0.2856, 0.6191, 0.2856, 0.6555, 0.2856, 0.6555, 0.2856, 0.6483, 0.2856, 0.6483, 0.525, 0.6902, 0.525, 0.6902, 0.525, 0.681, 0.525, 0.681, 0.525, 0.681, 0.525, 0.681, 0.525, 0.6732, 0.525, 0.6732, 0.2166, 1.0, 0.2166, 1.0, 0.2376, 1.0, 0.2376, 1.0, 0.2856, 0.6382, 0.2856, 0.6382, 0.2856, 0.6285, 0.2856, 0.6285, 0.525, 0.6976, 0.525, 0.6976, 0.525, 0.6902, 0.525, 0.6902, 0.2189, 0.8118, 0.2189, 0.8118, 0.2439, 0.8118, 0.2439, 0.8118, 0.525, 0.6732, 0.525, 0.6732, 0.525, 0.6611, 0.525, 0.6611, 0.2166, 1.0, 0.2166, 1.0, 0.2376, 1.0, 0.2376, 1.0, 0.2856, 0.6382, 0.2856, 0.6382, 0.2856, 0.6285, 0.2856, 0.6285, 0.525, 0.681, 0.525, 0.681, 0.525, 0.6732, 0.525, 0.6732, 0.2856, 0.6285, 0.2856, 0.6285, 0.2856, 0.6191, 0.2856, 0.6191, 0.2856, 0.6382, 0.2856, 0.6382, 0.2856, 0.6285, 0.2856, 0.6285, 0.2166, 1.0, 0.2166, 1.0, 0.2376, 1.0, 0.2376, 1.0, 0.525, 0.6976, 0.525, 0.6976, 0.525, 0.6902, 0.525, 0.6902, 0.525, 0.6732, 0.525, 0.6732, 0.525, 0.6611, 0.525, 0.6611, 0.2189, 0.8118, 0.2189, 0.8118, 0.2439, 0.8118, 0.2439, 0.8118, 0.2856, 0.6483, 0.2856, 0.6483, 0.2856, 0.6382, 0.2856, 0.6382, 0.2856, 0.6483, 0.2856, 0.6483, 0.2856, 0.6382, 0.2856, 0.6382, 0.2189, 0.8118, 0.2189, 0.8118, 0.2439, 0.8118, 0.2439, 0.8118, 0.525, 0.6732, 0.525, 0.6732, 0.525, 0.6611, 0.525, 0.6611, 0.525, 0.6976, 0.525, 0.6976, 0.525, 0.6902, 0.525, 0.6902, 0.525, 0.6976, 0.525, 0.6976, 0.525, 0.6902, 0.525, 0.6902, 0.525, 0.6732, 0.525, 0.6732, 0.525, 0.6611, 0.525, 0.6611, 0.2189, 0.8118, 0.2189, 0.8118, 0.2439, 0.8118, 0.2439, 0.8118, 0.2856, 0.6483, 0.2856, 0.6483, 0.2856, 0.6382, 0.2856, 0.6382, 0.525, 0.6902, 0.525, 0.6902, 0.525, 0.681, 0.525, 0.681, 0.2856, 0.6555, 0.2856, 0.6555, 0.2856, 0.6483, 0.2856, 0.6483, 0.2814, 0.7344, 0.2563, 0.7344, 0.2566, 0.7437, 0.2808, 0.7417, 0.2566, 0.7437, 0.2569, 0.7533, 0.2801, 0.7508, 0.2808, 0.7417, 0.2569, 0.7533, 0.2572, 0.7633, 0.2794, 0.7586, 0.2801, 0.7508, 0.2572, 0.7633, 0.2574, 0.7705, 0.2784, 0.7705, 0.2794, 0.7586, 0.525, 0.6902, 0.525, 0.6902, 0.525, 0.681, 0.525, 0.681, 0.2856, 0.6555, 0.2856, 0.6555, 0.2856, 0.6483, 0.2856, 0.6483, 0.2856, 0.6285, 0.2856, 0.6285, 0.2856, 0.6191, 0.2856, 0.6191, 0.525, 0.681, 0.525, 0.681, 0.525, 0.6732, 0.525, 0.6732, 0.2856, 0.6382, 0.2856, 0.6382, 0.2856, 0.6285, 0.2856, 0.6285, 0.2166, 1.0, 0.2166, 1.0, 0.2376, 1.0, 0.2376, 1.0, 0.109, 0.6718, 0.0853, 0.6436, 0.0, 0.7154, 0.02003, 0.7467, 0.1456, 0.07777, 0.0852, 0.07442, 0.0852, 0.07442, 0.1456, 0.07777, 0.1456, 0.07777, 0.0852, 0.07442, 0.03863, 0.06363, 0.1456, 0.06028, 0.0852, 0.07442, 0.03863, 0.06363, 0.03863, 0.06363, 0.0852, 0.07442, 0.5275, 0.6322, 0.5225, 0.6145, 0.5225, 0.6145, 0.5275, 0.6322, 0.03863, 0.06363, 0.1456, 0.06028, 0.1456, 0.06028, 0.03863, 0.06363, 0.09888, 0.227, 0.1456, 0.2284, 0.1456, 0.2549, 0.09819, 0.2514, 0.812, 0.4172, 0.8174, 0.432, 0.8174, 0.432, 0.812, 0.4172, 0.8306, 0.9102, 0.849, 0.9075, 0.849, 0.9075, 0.8306, 0.9102, 0.8268, 0.9311, 0.8306, 0.9102, 0.849, 0.9075, 0.8589, 0.9178, 0.812, 0.4172, 0.8174, 0.432, 0.8124, 0.453, 0.8002, 0.4657, 0.7842, 0.4557, 0.7774, 0.4366, 0.8124, 0.453, 0.8002, 0.4657, 0.8002, 0.4657, 0.8124, 0.453, 0.8268, 0.9311, 0.8306, 0.9102, 0.8306, 0.9102, 0.8268, 0.9311, 0.849, 0.9075, 0.8589, 0.9178, 0.8589, 0.9178, 0.849, 0.9075, 0.7842, 0.4557, 0.7774, 0.4366, 0.7774, 0.4366, 0.7842, 0.4557, 0.8174, 0.432, 0.8124, 0.453, 0.8124, 0.453, 0.8174, 0.432, 0.8002, 0.4657, 0.7842, 0.4557, 0.7842, 0.4557, 0.8002, 0.4657, 0.1456, 0.3996, 0.08374, 0.3998, 0.09819, 0.2514, 0.1456, 0.2549, 0.1456, 0.4804, 0.07507, 0.4889, 0.08374, 0.3998, 0.1456, 0.3996, 0.87, 0.8994, 0.87, 0.9133, 0.8777, 0.3656, 0.8239, 0.4105, 0.3512, 0.8553, 0.3712, 0.9388, 0.3512, 0.8553, 0.1271, 0.03409, 0.1271, 0.03409, 0.2062, 0.5793, 0.2563, 0.5784, 0.2561, 0.6923, 0.206, 0.6923, 0.006642, 0.06463, 0.005683, 0.08353, 0.005683, 0.08353, 0.006642, 0.06463, 0.1556, 0.7718, 0.1306, 0.7719, 0.1306, 0.7719, 0.1556, 0.7718, 0.2563, 0.5784, 0.2062, 0.5793, 0.2062, 0.5793, 0.2563, 0.5784, 0.9566, 0.01999, 0.9566, 0.0, 0.9566, 0.0, 0.9566, 0.01999, 0.006642, 0.06463, 0.005683, 0.08353, 0.005683, 0.08353, 0.006642, 0.06463, 0.2563, 0.5592, 0.2563, 0.5784, 0.2062, 0.5793, 0.2062, 0.5592, 0.2313, 0.5592, 0.1306, 0.7719, 0.1056, 0.772, 0.1056, 0.772, 0.1306, 0.7719, 0.2563, 0.5784, 0.2062, 0.5793, 0.2062, 0.5793, 0.2563, 0.5784, 0.9566, 0.01999, 0.9566, 0.0, 0.9566, 0.0, 0.9566, 0.01999, 0.1556, 0.7718, 0.1306, 0.7719, 0.1306, 0.7719, 0.1556, 0.7718])
me_cube_001.materials.append(mat_material)
me_cube_001.use_remesh_fix_poles = True
me_cube_001.use_remesh_preserve_attributes = False
me_cube_001.use_mirror_x = True
me_cube_001.use_mirror_vertex_groups = False
me_cube_001.update()
arm_armature = bpy.data.armatures.new('Armature')  # bones are not reproduced

# ---- objects
ob_doctor = bpy.data.objects.new('doctor', me_cube_001)
ob_armature = bpy.data.objects.new('Armature', arm_armature)

# ---- transforms, parenting, visibility, modifiers, constraints
ob_doctor.parent = ob_armature
ob_doctor.location = (0.0, 0.0, 0.0)
ob_doctor.show_in_front = True
ob_doctor.lineart.crease_threshold = 0.0
ob_doctor.use_mesh_mirror_x = True
_vg = ob_doctor.vertex_groups.new(name='bone_spine')
for _i, _w in zip([1, 3, 4, 7, 8, 9, 11, 12, 25, 28, 29, 30, 98, 101, 103, 106, 107, 108, 110, 111, 112, 113, 114, 116, 117, 118, 119, 132, 136, 138, 139, 140, 208, 209, 211, 212, 213, 215, 216, 217, 218, 219, 221, 222, 227, 229, 230, 235, 236, 237, 238], [0.8675, 0.01404, 0.863, 0.9102, 0.05902, 0.1839, 0.1341, 0.05103, 0.01564, 0.0316, 0.1135, 0.03901, 0.8684, 0.8094, 0.8856, 0.9237, 0.4402, 0.9655, 0.9299, 0.8811, 0.07938, 0.1818, 0.5974, 0.3447, 0.3146, 0.1099, 0.05049, 0.004217, 0.009404, 0.03302, 0.1266, 0.04263, 0.3289, 0.0998, 0.2918, 0.08337, 0.4058, 0.3257, 0.1328, 0.918, 0.9755, 0.02228, 0.006033, 0.0008275, 0.01338, 0.006379, 0.0032, 0.3426, 0.3281, 0.1391, 0.08767]): _vg.add([_i], _w, 'REPLACE')
_vg = ob_doctor.vertex_groups.new(name='bone_shoulder_left')
for _i, _w in zip([0, 2, 4, 5, 8, 9, 10, 11, 12, 25, 26, 28, 29, 30, 101, 107, 111, 112, 113, 114, 116, 117, 132, 136, 138, 139, 140, 141, 210, 211, 212, 213, 214, 215, 216, 219, 220, 221, 222, 223, 224, 225, 226, 227, 228, 229, 230, 231, 232, 233, 234, 239, 240, 241, 242, 243, 244, 245, 246, 247, 248, 249, 250], [0.1841, 0.07265, 0.02217, 0.1205, 0.7046, 0.6642, 0.9466, 0.3512, 0.07009, 0.05445, 0.07148, 0.3504, 0.6142, 0.3385, 0.07159, 0.2012, 0.002616, 0.07405, 0.02002, 0.131, 0.2827, 0.1635, 0.05152, 0.05725, 0.06599, 0.2206, 0.07975, 0.08782, 0.4432, 0.244, 0.5485, 0.2429, 0.4809, 0.3045, 0.4481, 0.0768, 0.05579, 0.05652, 0.0486, 0.1007, 0.2121, 0.2006, 0.1286, 0.07947, 0.05743, 0.05931, 0.04935, 0.105, 0.1736, 0.1743, 0.1199, 0.06589, 0.07627, 0.1593, 0.1488, 0.1402, 0.1668, 0.1703, 0.1613, 0.2161, 0.1713, 0.1918, 0.1912]): _vg.add([_i], _w, 'REPLACE')
_vg = ob_doctor.vertex_groups.new(name='bone_left_hand')
for _i, _w in zip([17, 19, 20, 21, 22, 23, 24, 43, 44, 45, 46, 47, 48, 49, 50, 51, 52, 53, 54, 55, 56, 57, 58, 59, 60, 61, 62, 63, 64, 65, 66, 67, 68, 69, 70, 71, 72, 73, 74, 75, 76, 77, 78, 79, 80, 81, 82, 83, 84, 85, 86, 87, 88, 89, 90, 91, 92, 93, 94, 95, 96], [0.007419, 0.02524, 0.05452, 0.0394, 0.1313, 0.07493, 0.07633, 0.9468, 0.9436, 0.9062, 0.9276, 0.9952, 0.9962, 0.9857, 0.989, 0.9978, 0.9946, 0.9975, 0.9967, 0.9948, 0.9893, 0.9996, 0.9997, 0.9989, 0.9993, 0.9997, 0.9996, 0.9999, 0.9999, 0.9999, 0.9994, 0.9997, 0.9999, 0.9995, 0.9998, 0.9999, 0.9998, 0.9999, 1.0, 1.0, 0.9997, 0.9999, 0.9999, 0.9999, 0.9999, 1.0, 0.9999, 1.0, 1.0, 1.0, 0.9999, 1.0, 1.0, 1.0, 1.0, 1.0, 1.0, 1.0, 1.0, 1.0, 1.0]): _vg.add([_i], _w, 'REPLACE')
_vg = ob_doctor.vertex_groups.new(name='bone_arm_upper_left')
for _i, _w in zip([0, 2, 4, 5, 7, 8, 9, 11, 12, 13, 14, 16, 210, 211, 212, 214, 216, 217, 239, 240, 241, 242, 243, 244, 245, 246, 247, 248, 249, 250], [0.8166, 0.9297, 0.04005, 0.8777, 0.07748, 0.05877, 0.0663, 0.4416, 0.837, 0.05524, 0.06947, 0.02677, 0.5251, 0.03787, 0.2556, 0.4716, 0.2629, 0.03415, 0.8658, 0.8955, 0.8317, 0.8379, 0.8507, 0.786, 0.8089, 0.8261, 0.7631, 0.8137, 0.767, 0.7903]): _vg.add([_i], _w, 'REPLACE')
_vg = ob_doctor.vertex_groups.new(name='bone_arm_lower_left')
for _i, _w in zip([11, 12, 13, 14, 15, 16, 17, 18, 19, 20, 21, 22, 23, 24, 43, 44, 45, 46, 239, 244, 249], [0.06598, 0.02603, 0.9281, 0.9128, 0.9745, 0.9471, 1.0, 1.0, 0.9896, 1.0, 0.9935, 0.9354, 0.9393, 0.94, 0.05709, 0.06028, 0.09578, 0.07416, 0.06079, 0.0325, 0.02153]): _vg.add([_i], _w, 'REPLACE')
_vg = ob_doctor.vertex_groups.new(name='bone_head')
for _i, _w in zip([8, 9, 10, 25, 26, 27, 28, 29, 30, 107, 112, 113, 114, 116, 117, 132, 133, 134, 135, 136, 137, 138, 139, 140, 141, 211, 213, 215, 219, 220, 221, 222, 223, 224, 225, 226, 227, 228, 229, 230, 231, 232, 233, 234], [0.09327, 0.04526, 0.0009863, 0.8282, 0.9074, 0.9937, 0.5237, 0.1073, 0.5269, 0.05179, 0.0926, 0.04338, 0.1201, 0.1169, 0.3652, 0.8061, 0.9036, 0.9563, 0.9634, 0.8147, 0.9745, 0.6122, 0.1299, 0.5978, 0.7908, 0.04183, 0.04205, 0.03424, 0.8082, 0.8941, 0.8436, 0.874, 0.8696, 0.7609, 0.7538, 0.7909, 0.8164, 0.887, 0.8433, 0.8694, 0.8611, 0.7986, 0.7767, 0.7997]): _vg.add([_i], _w, 'REPLACE')
_vg = ob_doctor.vertex_groups.new(name='bone_hip_left')
_vg = ob_doctor.vertex_groups.new(name='bone_left_foot')
for _i, _w in zip([3, 31, 32, 33, 34, 35, 36, 37, 38, 39, 40, 41, 42], [0.006233, 0.047, 0.06111, 0.06483, 0.05156, 0.5329, 0.549, 0.9616, 0.9159, 1.0, 0.9979, 0.9984, 0.9994]): _vg.add([_i], _w, 'REPLACE')
_vg = ob_doctor.vertex_groups.new(name='bone_quad_left')
for _i, _w in zip([1, 6, 31, 235, 236, 237, 238], [0.04607, 0.08238, 0.0006658, 0.07045, 0.3324, 0.3804, 0.06154]): _vg.add([_i], _w, 'REPLACE')
_vg = ob_doctor.vertex_groups.new(name='bone_calf_left')
for _i, _w in zip([3, 6, 31, 32, 33, 34, 35, 36, 37, 38, 100, 102, 105, 109, 143, 144, 208, 209, 235, 236, 237, 238], [0.4365, 0.728, 0.8906, 0.8143, 0.7284, 0.8744, 0.4596, 0.4468, 0.02323, 0.07517, 0.0395, 0.167, 0.005502, 0.1651, 0.005267, 0.02996, 0.02565, 0.07668, 0.05476, 0.1453, 0.2716, 0.0657]): _vg.add([_i], _w, 'REPLACE')
_vg = ob_doctor.vertex_groups.new(name='bone_shoulder_right')
for _i, _w in zip([8, 9, 25, 28, 29, 30, 97, 99, 101, 104, 107, 112, 113, 114, 115, 116, 117, 132, 133, 136, 138, 139, 140, 141, 211, 212, 213, 215, 216, 219, 220, 221, 222, 225, 226, 227, 228, 229, 230, 233, 234], [0.08238, 0.02035, 0.07628, 0.07017, 0.1592, 0.07716, 0.01598, 0.008143, 0.07043, 0.001023, 0.2433, 0.676, 0.6638, 0.1308, 0.9502, 0.2803, 0.1624, 0.1066, 0.07595, 0.09033, 0.262, 0.5051, 0.2595, 0.08884, 0.3652, 0.08802, 0.2554, 0.2828, 0.1232, 0.07223, 0.0116, 0.06629, 0.04562, 0.003426, 0.05084, 0.06628, 0.0186, 0.06381, 0.05065, 0.008518, 0.0506]): _vg.add([_i], _w, 'REPLACE')
_vg = ob_doctor.vertex_groups.new(name='bone_arm_upper_right')
for _i, _w in zip([97, 99, 103, 104, 106, 107, 112, 113, 118, 119, 120, 121, 213, 215], [0.9548, 0.9645, 0.06174, 0.9653, 0.08256, 0.05308, 0.07772, 0.06886, 0.8296, 0.9084, 0.06257, 0.07322, 0.02983, 0.004158]): _vg.add([_i], _w, 'REPLACE')
_vg = ob_doctor.vertex_groups.new(name='bone_arm_lower_right')
for _i, _w in zip([118, 119, 120, 121, 122, 123, 124, 125, 126, 127, 128, 129, 130, 131, 154, 155, 156, 157], [0.03706, 0.003687, 0.9196, 0.9102, 0.9804, 0.9802, 1.0, 1.0, 1.0, 1.0, 0.9987, 0.9197, 0.962, 0.9556, 0.08055, 0.07937, 0.07567, 0.0428]): _vg.add([_i], _w, 'REPLACE')
_vg = ob_doctor.vertex_groups.new(name='bone_right_hand')
for _i, _w in zip([124, 125, 127, 128, 129, 130, 131, 154, 155, 156, 157, 158, 159, 160, 161, 162, 163, 164, 165, 166, 167, 168, 169, 170, 171, 172, 173, 174, 175, 176, 177, 178, 179, 180, 181, 182, 183, 184, 185, 186, 187, 188, 189, 190, 191, 192, 193, 194, 195, 196, 197, 198, 199, 200, 201, 202, 203, 204, 205, 206, 207], [0.01368, 0.00596, 0.06505, 0.01097, 0.1515, 0.04296, 0.05446, 0.9259, 0.9264, 0.9257, 0.9546, 0.9889, 0.9876, 0.9938, 0.9957, 0.9929, 0.9884, 0.9966, 0.9952, 0.9979, 0.9938, 0.9984, 0.9984, 0.9996, 0.9998, 0.9985, 0.9983, 0.9994, 0.9992, 0.9997, 0.9996, 0.9988, 0.9991, 0.9998, 0.9998, 0.9992, 0.999, 0.9995, 0.9995, 0.9997, 0.9997, 0.9993, 0.9994, 0.9998, 0.9998, 0.9995, 0.9994, 0.9996, 0.9997, 0.9998, 0.9997, 0.9997, 0.9997, 0.9998, 0.9998, 0.9997, 0.9997, 0.9997, 0.9998, 0.9998, 0.9998]): _vg.add([_i], _w, 'REPLACE')
_vg = ob_doctor.vertex_groups.new(name='bone_hip_right')
_vg = ob_doctor.vertex_groups.new(name='bone_quad_right')
for _i, _w in zip([1, 3, 4, 6, 31, 32, 33, 34, 98, 100, 102, 103, 105, 109, 111, 142, 143, 144, 145, 208, 209, 235, 236, 237, 238], [0.03921, 0.409, 0.0531, 0.1121, 0.01506, 0.09279, 0.1789, 0.06012, 0.0535, 0.5112, 0.732, 0.0561, 0.1091, 0.6194, 0.04073, 0.04692, 0.1097, 0.1987, 0.139, 0.6118, 0.7411, 0.4771, 0.1613, 0.1728, 0.717]): _vg.add([_i], _w, 'REPLACE')
_vg = ob_doctor.vertex_groups.new(name='bone_calf_right')
for _i, _w in zip([3, 6, 32, 33, 98, 100, 102, 105, 109, 142, 143, 144, 145, 146, 147, 148, 149, 208, 209, 235, 238], [0.09494, 0.02241, 0.01245, 0.03652, 0.04345, 0.43, 0.1722, 0.8043, 0.2234, 0.844, 0.7953, 0.7151, 0.7963, 0.4695, 0.4584, 0.1176, 0.08614, 0.0282, 0.07916, 0.03287, 0.05923]): _vg.add([_i], _w, 'REPLACE')
_vg = ob_doctor.vertex_groups.new(name='bone_right_foot')
for _i, _w in zip([105, 142, 143, 144, 145, 146, 147, 148, 149, 150, 151, 152, 153], [0.01723, 0.09062, 0.07044, 0.0599, 0.02354, 0.5215, 0.5327, 0.8759, 0.9023, 0.9994, 0.9987, 0.9945, 0.9882]): _vg.add([_i], _w, 'REPLACE')
_vg = ob_doctor.vertex_groups.new(name='mixamorig:Hips')
for _i, _w in zip([1, 3, 4, 7, 12, 98, 100, 102, 103, 105, 106, 108, 110, 208, 209, 217, 218, 235, 236, 237, 238], [0.7083, 0.1218, 0.01184, 0.2603, 0.001291, 0.7463, 0.1342, 0.0351, 0.0186, 0.003473, 0.248, 0.6698, 0.1751, 0.03218, 0.02477, 0.5123, 0.6391, 0.2939, 0.2791, 0.1298, 0.1477]): _vg.add([_i], _w, 'REPLACE')
_vg = ob_doctor.vertex_groups.new(name='mixamorig:Spine')
for _i, _w in zip([1, 4, 7, 98, 103, 106, 107, 108, 110, 111, 116, 117, 118, 119, 208, 211, 213, 215, 216, 217, 218, 235], [0.006763, 0.01242, 0.07543, 0.03962, 0.6606, 0.1891, 0.02671, 0.1281, 0.6132, 0.05082, 0.05385, 0.01619, 0.06158, 0.0176, 0.1054, 0.07513, 0.0401, 0.0548, 0.001556, 0.07451, 0.2267, 0.02735]): _vg.add([_i], _w, 'REPLACE')
_vg = ob_doctor.vertex_groups.new(name='mixamorig:Spine1')
for _i, _w in zip([1, 4, 7, 9, 11, 12, 15, 29, 98, 101, 103, 106, 107, 108, 110, 111, 113, 114, 116, 117, 118, 119, 139, 208, 209, 211, 212, 213, 215, 216, 217, 218, 235, 236, 238, 239], [0.1221, 0.8148, 0.5653, 0.01135, 0.1167, 0.07344, 0.03716, 0.004812, 0.09249, 0.492, 0.2007, 0.4712, 0.0205, 0.05876, 0.08553, 0.8306, 0.007653, 0.0134, 0.1075, 0.07297, 0.1064, 0.05757, 0.01343, 0.159, 0.09825, 0.05026, 0.0163, 0.02552, 0.03468, 0.01021, 0.3145, 0.05885, 0.02677, 0.04155, 0.006597, 0.005873]): _vg.add([_i], _w, 'REPLACE')
_vg = ob_doctor.vertex_groups.new(name='mixamorig:Spine2')
for _i, _w in zip([29, 101, 107, 112, 116, 117, 139, 211, 212, 213, 215, 216], [0.02385, 0.3751, 0.2578, 0.04306, 0.01931, 0.0001083, 0.02441, 0.08453, 0.02966, 0.1965, 0.1359, 0.05819]): _vg.add([_i], _w, 'REPLACE')
_vg = ob_doctor.vertex_groups.new(name='mixamorig:Neck')
for _i, _w in zip([2, 5, 8, 9, 10, 26, 28, 29, 30, 99, 101, 104, 107, 112, 113, 114, 115, 116, 117, 133, 139, 211, 213, 215, 216, 242], [0.05245, 0.0009471, 0.02671, 0.7445, 0.06705, 0.008619, 0.001678, 0.03756, 0.0006911, 0.05467, 0.09193, 0.002278, 0.02841, 0.02897, 0.7452, 0.8207, 0.0765, 0.1429, 0.3573, 0.009843, 0.04756, 0.0522, 0.02954, 0.03491, 0.002463, 0.008107]): _vg.add([_i], _w, 'REPLACE')
_vg = ob_doctor.vertex_groups.new(name='mixamorig:Head')
for _i, _w in zip([0, 2, 5, 8, 9, 10, 12, 25, 26, 27, 28, 29, 30, 97, 99, 104, 107, 110, 111, 112, 113, 114, 115, 116, 117, 119, 132, 133, 134, 135, 136, 137, 138, 139, 140, 141, 210, 211, 212, 213, 214, 215, 216, 219, 220, 221, 222, 223, 224, 225, 226, 227, 228, 229, 230, 231, 232, 233, 234, 240, 241, 242, 243, 244, 245, 246, 247, 248, 249, 250], [0.08732, 0.02697, 0.07301, 0.8033, 0.1372, 0.8794, 0.0632, 0.9582, 0.9638, 0.9907, 0.9138, 0.8518, 0.915, 0.07829, 0.02536, 0.06214, 0.5222, 0.05385, 0.01208, 0.7803, 0.1352, 0.1154, 0.8596, 0.6905, 0.5247, 0.02766, 0.9566, 0.9623, 0.9777, 0.9882, 0.9577, 0.9902, 0.918, 0.8333, 0.9164, 0.9556, 0.2807, 0.6295, 0.4939, 0.5516, 0.326, 0.6107, 0.47, 0.9609, 0.9753, 0.9634, 0.9683, 0.9762, 0.9645, 0.9615, 0.9601, 0.9618, 0.9736, 0.9639, 0.9672, 0.9747, 0.969, 0.9636, 0.9617, 0.03156, 0.06309, 0.02216, 0.05633, 0.004818, 0.04559, 0.05511, 0.02561, 0.04594, 0.009295, 0.04923]): _vg.add([_i], _w, 'REPLACE')
_vg = ob_doctor.vertex_groups.new(name='mixamorig:HeadTop_End')
for _i, _w in zip([0, 5, 8, 9, 10, 12, 25, 26, 27, 28, 29, 30, 107, 110, 111, 112, 113, 114, 115, 116, 117, 132, 133, 134, 135, 136, 137, 138, 139, 140, 141, 210, 211, 212, 213, 214, 215, 216, 219, 220, 221, 222, 223, 224, 225, 226, 227, 228, 229, 230, 231, 232, 233, 234, 240, 241, 245, 246, 250], [0.05485, 0.001948, 0.6221, 0.01282, 0.1174, 0.04998, 1.013, 0.08204, 0.9144, 0.817, 0.7852, 0.835, 0.4214, 0.01318, 0.0442, 0.3435, 0.001224, 0.06985, 0.06727, 0.6947, 0.4361, 0.9481, 0.08015, 0.04026, 0.917, 0.9696, 0.947, 0.8381, 0.7485, 0.8476, 0.9365, 0.2131, 0.6311, 0.4755, 0.4776, 0.2725, 0.5648, 0.4318, 0.9651, 0.9206, 0.956, 0.9453, 0.8762, 0.7924, 0.846, 0.9274, 0.9558, 0.9244, 0.9545, 0.9485, 0.8821, 0.8429, 0.8666, 0.9287, 0.0004543, 0.02095, 0.005793, 0.009966, 0.006482]): _vg.add([_i], _w, 'REPLACE')
_vg = ob_doctor.vertex_groups.new(name='mixamorig:RightShoulder')
for _i, _w in zip([97, 99, 103, 104, 106, 107, 112, 118, 119, 123, 213, 215], [0.1392, 0.1585, 0.03278, 0.1069, 0.07475, 0.06772, 0.002348, 0.5515, 0.7016, 0.01961, 0.05198, 0.02301]): _vg.add([_i], _w, 'REPLACE')
_vg = ob_doctor.vertex_groups.new(name='mixamorig:RightArm')
for _i, _w in zip([97, 99, 104, 112, 113, 115, 118, 119, 120, 121, 122, 123, 124, 126, 127, 128, 129, 130, 131, 154, 155, 156, 157], [0.7516, 0.7648, 0.8011, 0.07428, 0.05272, 0.02474, 0.2219, 0.1196, 0.9019, 0.9909, 0.9469, 0.8936, 0.1586, 0.07568, 0.05147, 0.12, 0.08132, 0.07669, 0.1, 0.01018, 0.01016, 0.01322, 0.01639]): _vg.add([_i], _w, 'REPLACE')
_vg = ob_doctor.vertex_groups.new(name='mixamorig:RightForeArm')
for _i, _w in zip([120, 122, 123, 124, 125, 126, 127, 128, 129, 130, 131, 154, 155, 156, 157, 158, 159, 160, 161, 162, 163, 164, 165, 166, 167, 168, 169, 170, 171, 172, 173, 174, 175, 176, 177, 178, 179, 180, 181, 182, 183, 184, 185, 186, 187, 188, 189, 190, 191, 192, 193, 194, 195, 196, 197, 198, 199, 200, 201, 202, 203, 204, 205, 206, 207], [0.05831, 0.01019, 0.05645, 0.7912, 0.9773, 0.8991, 0.919, 0.8377, 0.8426, 0.885, 0.8527, 0.6984, 0.7279, 0.7686, 0.8019, 0.4513, 0.3976, 0.5654, 0.6356, 0.4032, 0.4973, 0.5029, 0.5343, 0.6169, 0.5533, 0.2639, 0.1799, 0.2662, 0.2353, 0.1686, 0.2797, 0.2825, 0.1765, 0.1979, 0.2746, 0.2484, 0.1587, 0.2302, 0.1834, 0.1448, 0.2497, 0.2494, 0.1436, 0.1558, 0.2388, 0.2108, 0.1498, 0.1946, 0.159, 0.1363, 0.2151, 0.2134, 0.1335, 0.1393, 0.2049, 0.1218, 0.1059, 0.1175, 0.1095, 0.1024, 0.1197, 0.12, 0.1024, 0.1047, 0.1194]): _vg.add([_i], _w, 'REPLACE')
_vg = ob_doctor.vertex_groups.new(name='mixamorig:LeftShoulder')
for _i, _w in zip([0, 2, 4, 5, 7, 11, 12, 13, 15, 16, 107, 210, 211, 212, 213, 214, 215, 216, 217, 239, 240, 241, 242, 243, 244, 245, 246, 247, 248, 249, 250], [0.09751, 0.107, 0.05874, 0.08104, 0.07139, 0.6189, 0.623, 0.02204, 0.2385, 0.1832, 0.02507, 0.1083, 0.05148, 0.1717, 0.07985, 0.1245, 0.07545, 0.1187, 0.02859, 0.1946, 0.1742, 0.123, 0.1128, 0.111, 0.1707, 0.1563, 0.1333, 0.132, 0.1305, 0.1634, 0.1505]): _vg.add([_i], _w, 'REPLACE')
_vg = ob_doctor.vertex_groups.new(name='mixamorig:LeftArm')
for _i, _w in zip([0, 2, 5, 7, 8, 9, 10, 11, 12, 13, 14, 15, 16, 17, 18, 19, 21, 22, 23, 24, 210, 211, 212, 214, 216, 239, 240, 241, 242, 243, 244, 245, 246, 247, 248, 249, 250], [0.7903, 0.8093, 0.8172, 0.006286, 0.08526, 0.05542, 0.02106, 0.2433, 0.251, 0.8066, 0.9419, 0.2361, 0.4403, 0.1618, 0.06767, 0.1245, 0.2387, 0.05763, 0.09589, 0.1425, 0.5715, 0.02758, 0.2229, 0.5016, 0.2645, 0.7402, 0.755, 0.7851, 0.8166, 0.8016, 0.7613, 0.7657, 0.7814, 0.7944, 0.789, 0.7674, 0.7697]): _vg.add([_i], _w, 'REPLACE')
_vg = ob_doctor.vertex_groups.new(name='mixamorig:LeftForeArm')
for _i, _w in zip([13, 14, 15, 16, 17, 18, 19, 20, 21, 22, 23, 24, 43, 44, 45, 46, 48, 49, 50, 51, 52, 53, 54, 55, 56, 59, 60, 63, 65, 66, 69, 70, 73, 76, 79, 86], [0.1379, 0.03631, 0.4557, 0.318, 0.8371, 0.9358, 0.8978, 0.9936, 0.8141, 0.9116, 0.9042, 0.866, 0.9156, 0.7743, 0.8341, 0.7968, 0.07918, 0.369, 0.2916, 0.08259, 0.1383, 0.4312, 0.1695, 0.2207, 0.4085, 0.07569, 0.05614, 0.04283, 0.01546, 0.07113, 0.05135, 0.0133, 0.01472, 0.04404, 0.006164, 0.00164]): _vg.add([_i], _w, 'REPLACE')
_vg = ob_doctor.vertex_groups.new(name='mixamorig:RightUpLeg')
for _i, _w in zip([1, 3, 4, 6, 31, 32, 33, 34, 98, 100, 102, 103, 105, 108, 109, 110, 111, 142, 143, 144, 145, 146, 148, 149, 208, 209, 218, 235, 236, 237, 238], [0.05332, 0.454, 0.03817, 0.1349, 0.04924, 0.109, 0.1997, 0.07434, 0.06636, 0.5116, 0.8053, 0.05455, 0.5526, 0.08083, 0.6955, 0.01054, 0.01688, 0.1043, 0.1819, 0.628, 0.1854, 0.01214, 0.008506, 0.04611, 0.6833, 0.6956, 0.005943, 0.4663, 0.1611, 0.1708, 0.6531]): _vg.add([_i], _w, 'REPLACE')
_vg = ob_doctor.vertex_groups.new(name='mixamorig:RightLeg')
for _i, _w in zip([3, 6, 33, 100, 102, 105, 109, 142, 143, 144, 145, 146, 147, 148, 149, 150, 151, 152, 153, 209, 235, 238], [0.06254, 0.001895, 0.007294, 0.3678, 0.1121, 0.3716, 0.1493, 0.8641, 0.779, 0.3399, 0.798, 0.9583, 0.9718, 0.78, 0.821, 0.1965, 0.2235, 0.3531, 0.3726, 0.06277, 0.003472, 0.02319]): _vg.add([_i], _w, 'REPLACE')
_vg = ob_doctor.vertex_groups.new(name='mixamorig:RightFoot')
_vg = ob_doctor.vertex_groups.new(name='mixamorig:RightToeBase')
for _i, _w in zip([148, 149, 150, 151, 152, 153], [0.1434, 0.09907, 0.3766, 0.5546, 0.48, 0.4984]): _vg.add([_i], _w, 'REPLACE')
_vg = ob_doctor.vertex_groups.new(name='mixamorig:RightToe_End')
for _i, _w in zip([148, 149, 150, 151, 152, 153], [0.03648, 0.004268, 0.4158, 0.2083, 0.1485, 0.107]): _vg.add([_i], _w, 'REPLACE')
_vg = ob_doctor.vertex_groups.new(name='mixamorig:LeftUpLeg')
for _i, _w in zip([1, 3, 6, 31, 109, 235, 236, 237, 238], [0.05023, 0.001136, 0.3991, 0.05932, 0.0208, 0.0767, 0.3488, 0.4142, 0.0659]): _vg.add([_i], _w, 'REPLACE')
_vg = ob_doctor.vertex_groups.new(name='mixamorig:LeftLeg')
for _i, _w in zip([3, 6, 31, 32, 33, 34, 35, 36, 37, 38, 39, 40, 41, 42, 100, 102, 105, 109, 143, 144, 208, 209, 235, 236, 237, 238], [0.4542, 0.4141, 0.8786, 0.845, 0.7827, 0.9107, 0.9798, 0.9861, 0.8414, 0.8139, 0.1804, 0.1963, 0.3681, 0.3657, 0.1054, 0.1918, 0.01555, 0.1437, 0.006127, 0.04397, 0.006371, 0.1076, 0.05054, 0.1282, 0.2382, 0.05785]): _vg.add([_i], _w, 'REPLACE')
_vg = ob_doctor.vertex_groups.new(name='mixamorig:LeftFoot')
_vg = ob_doctor.vertex_groups.new(name='mixamorig:LeftToeBase')
for _i, _w in zip([37, 38, 39, 40, 41, 42], [0.08242, 0.1221, 0.2875, 0.543, 0.4244, 0.4983]): _vg.add([_i], _w, 'REPLACE')
_vg = ob_doctor.vertex_groups.new(name='mixamorig:LeftToe_End')
for _i, _w in zip([37, 38, 39, 40, 41, 42], [0.05421, 0.01994, 0.5261, 0.254, 0.1961, 0.1223]): _vg.add([_i], _w, 'REPLACE')
_vg = ob_doctor.vertex_groups.new(name='mixamorig:RightHand')
for _i, _w in zip([124, 127, 128, 129, 130, 131, 154, 155, 156, 157, 158, 159, 160, 161, 162, 163, 164, 165, 166, 167, 168, 169, 170, 171, 172, 173, 174, 175, 176, 177, 178, 179, 180, 181, 182, 183, 184, 185, 186, 187, 188, 189, 190, 191, 192, 193, 194, 195, 196, 197, 198, 199, 200, 201, 202, 203, 204, 205, 206, 207], [0.03629, 0.006711, 0.02355, 0.07271, 0.02164, 0.03573, 0.2705, 0.2408, 0.1987, 0.1635, 0.5325, 0.5894, 0.4156, 0.347, 0.5857, 0.4845, 0.4793, 0.4534, 0.3672, 0.4274, 0.7296, 0.8153, 0.7261, 0.7583, 0.8268, 0.7129, 0.7098, 0.8188, 0.7968, 0.7175, 0.7457, 0.8372, 0.7633, 0.8116, 0.8515, 0.744, 0.744, 0.8526, 0.84, 0.7546, 0.7841, 0.8464, 0.8001, 0.8367, 0.8602, 0.7795, 0.781, 0.863, 0.857, 0.7896, 0.8751, 0.8914, 0.8794, 0.8876, 0.895, 0.8773, 0.8769, 0.8949, 0.8926, 0.8775]): _vg.add([_i], _w, 'REPLACE')
_vg = ob_doctor.vertex_groups.new(name='mixamorig:LeftHand')
for _i, _w in zip([22, 43, 44, 45, 46, 47, 48, 49, 50, 51, 52, 53, 54, 55, 56, 57, 58, 59, 60, 61, 62, 63, 64, 65, 66, 67, 68, 69, 70, 71, 72, 73, 74, 75, 76, 77, 78, 79, 80, 81, 82, 83, 84, 85, 86, 87, 88, 89, 90, 91, 92, 93, 94, 95, 96], [0.02684, 0.08244, 0.2153, 0.1511, 0.1837, 0.9856, 0.9202, 0.6258, 0.7027, 0.9161, 0.8612, 0.5671, 0.8269, 0.7746, 0.5881, 1.0, 0.9928, 0.9234, 0.9429, 0.9894, 0.9961, 0.9533, 0.9808, 0.9667, 0.9283, 0.9996, 0.9965, 0.948, 0.9679, 0.9952, 0.9951, 0.9674, 0.9901, 0.9822, 0.9525, 0.9984, 0.9973, 0.9716, 0.9802, 0.9959, 0.9919, 0.9819, 0.9925, 0.9883, 0.9739, 0.9959, 0.9962, 0.9909, 0.9919, 0.9958, 0.995, 0.9933, 0.9948, 0.9936, 0.9916]): _vg.add([_i], _w, 'REPLACE')
_m = ob_doctor.modifiers.new('Armature', 'ARMATURE')
_m = ob_doctor.modifiers.new('Armature.001', 'ARMATURE')
_m = ob_doctor.modifiers.new('Armature.002', 'ARMATURE')
_m = ob_doctor.modifiers.new('Armature.003', 'ARMATURE')
_m.object = ob_armature
ob_armature.location = (0.0, 0.0, 0.0)

# ---- collection membership
col_collection.objects.link(ob_doctor)
col_collection.objects.link(ob_armature)

# ---- scene / render settings (as saved in the file)
scene.frame_start = 0; scene.frame_end = 28; scene.frame_set(25)
scene.render.engine = 'BLENDER_EEVEE_NEXT'
scene.render.fps = 30
scene.cycles.use_denoising = False
scene.cycles.samples = 128
scene.cycles.sampling_pattern = 'TABULATED_SOBOL'
scene.cycles.use_adaptive_sampling = False
scene.cycles.use_light_tree = False
scene.view_settings.view_transform = 'Filmic'
bpy.context.view_layer.update()

# ---- added for rendering (the .blend has no active camera and no usable light): camera, sun
cam_auto = bpy.data.cameras.new('AutoCamera')
cam_auto.lens = 50.0
cam_auto.sensor_width = 36.0
cam_auto.clip_end = 1000.0
ob_auto_camera = bpy.data.objects.new('AutoCamera', cam_auto)
scene.collection.objects.link(ob_auto_camera)
ob_auto_camera.location = (1.75662, -2.22133, 1.40504)
ob_auto_camera.rotation_euler = (1.09748, -7.21219e-08, 0.694738)
scene.camera = ob_auto_camera
light_auto_sun = bpy.data.lights.new('AutoSun', 'SUN')
light_auto_sun.energy = 3.0
light_auto_sun.angle = 0.0523599
ob_auto_sun = bpy.data.objects.new('AutoSun', light_auto_sun)
scene.collection.objects.link(ob_auto_sun)
ob_auto_sun.rotation_euler = (0.872665, 0.174533, 0.523599)
bpy.context.view_layer.update()
